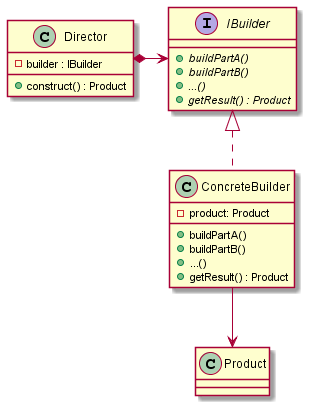

The diagram above was rendered by PlantUML. Its source (embedded in the PNG):
@startuml Builder_diagram

class Product {
}

class Director {
    + construct() : Product
    - builder : IBuilder
}

interface IBuilder {
    + {abstract} buildPartA()
    + {abstract} buildPartB()
    + {abstract} ...()
    + {abstract} getResult() : Product
}

Director *-> IBuilder

class ConcreteBuilder {
    + buildPartA()
    + buildPartB()
    + ...()
    + getResult() : Product
    - product: Product
}

IBuilder <|.. ConcreteBuilder
ConcreteBuilder --> Product

@enduml